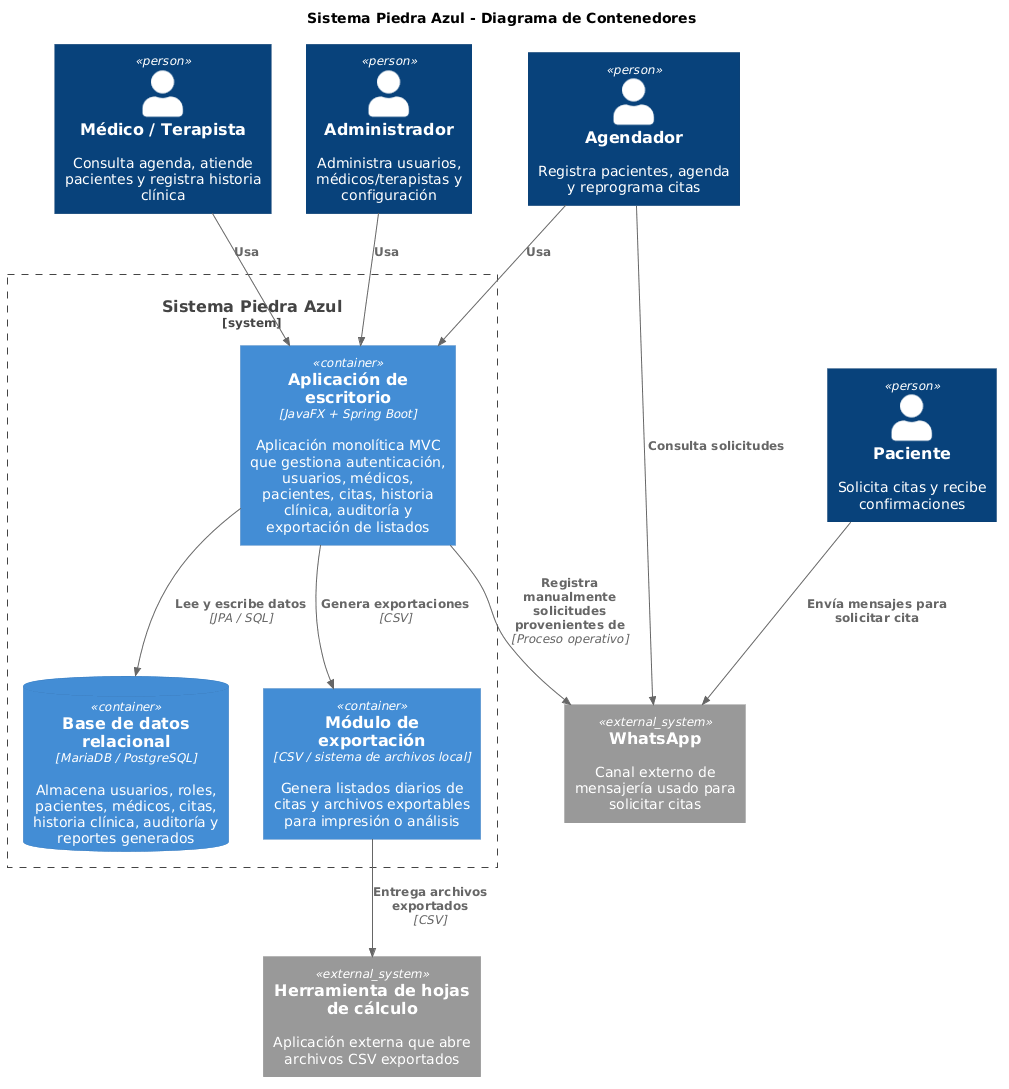

The diagram above was rendered by PlantUML. Its source (embedded in the PNG):
@startuml
!include https://raw.githubusercontent.com/plantuml-stdlib/C4-PlantUML/master/C4_Container.puml

title Sistema Piedra Azul - Diagrama de Contenedores

Person(admin, "Administrador", "Administra usuarios, médicos/terapistas y configuración")
Person(agendador, "Agendador", "Registra pacientes, agenda y reprograma citas")
Person(medico, "Médico / Terapista", "Consulta agenda, atiende pacientes y registra historia clínica")
Person(paciente, "Paciente", "Solicita citas y recibe confirmaciones")

System_Ext(whatsapp, "WhatsApp", "Canal externo de mensajería usado para solicitar citas")
System_Ext(csvtool, "Herramienta de hojas de cálculo", "Aplicación externa que abre archivos CSV exportados")

System_Boundary(s1, "Sistema Piedra Azul") {

    Container(desktopApp, "Aplicación de escritorio", "JavaFX + Spring Boot", "Aplicación monolítica MVC que gestiona autenticación, usuarios, médicos, pacientes, citas, historia clínica, auditoría y exportación de listados")

    ContainerDb(db, "Base de datos relacional", "MariaDB / PostgreSQL", "Almacena usuarios, roles, pacientes, médicos, citas, historia clínica, auditoría y reportes generados")

    Container(fileExport, "Módulo de exportación", "CSV / sistema de archivos local", "Genera listados diarios de citas y archivos exportables para impresión o análisis")
}

Rel(admin, desktopApp, "Usa")
Rel(agendador, desktopApp, "Usa")
Rel(medico, desktopApp, "Usa")

Rel(paciente, whatsapp, "Envía mensajes para solicitar cita")
Rel(agendador, whatsapp, "Consulta solicitudes")

Rel(desktopApp, db, "Lee y escribe datos", "JPA / SQL")
Rel(desktopApp, fileExport, "Genera exportaciones", "CSV")
Rel(fileExport, csvtool, "Entrega archivos exportados", "CSV")
Rel(desktopApp, whatsapp, "Registra manualmente solicitudes provenientes de", "Proceso operativo")
@enduml